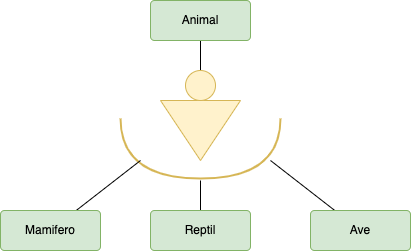

The diagram above was exported from draw.io. Its source (the exported page's mxGraphModel, read from the mxfile embedded in the PNG):
<mxGraphModel dx="687" dy="572" grid="1" gridSize="10" guides="1" tooltips="1" connect="1" arrows="1" fold="1" page="1" pageScale="1" pageWidth="827" pageHeight="1169" math="0" shadow="0">
  <root>
    <mxCell id="0" />
    <mxCell id="1" parent="0" />
    <mxCell id="2" value="" style="edgeStyle=none;html=1;endArrow=none;endFill=0;" edge="1" parent="1" source="3" target="10">
      <mxGeometry relative="1" as="geometry" />
    </mxCell>
    <mxCell id="3" value="Animal" style="rounded=1;arcSize=10;whiteSpace=wrap;html=1;align=center;fillColor=#d5e8d4;strokeColor=#82b366;" vertex="1" parent="1">
      <mxGeometry x="310" y="220" width="100" height="40" as="geometry" />
    </mxCell>
    <mxCell id="8" value="" style="group" vertex="1" connectable="0" parent="1">
      <mxGeometry x="280" y="290" width="160" height="108" as="geometry" />
    </mxCell>
    <mxCell id="9" value="" style="triangle;whiteSpace=wrap;html=1;rotation=90;fillColor=#fff2cc;strokeColor=#d6b656;" vertex="1" parent="8">
      <mxGeometry x="50" y="20" width="60" height="80" as="geometry" />
    </mxCell>
    <mxCell id="10" value="" style="ellipse;whiteSpace=wrap;html=1;aspect=fixed;fillColor=#fff2cc;strokeColor=#d6b656;" vertex="1" parent="8">
      <mxGeometry x="65" width="30" height="30" as="geometry" />
    </mxCell>
    <mxCell id="11" value="" style="endArrow=none;html=1;rounded=0;edgeStyle=orthogonalEdgeStyle;curved=1;fillColor=#fff2cc;strokeColor=#d6b656;strokeWidth=2;" edge="1" parent="8">
      <mxGeometry relative="1" as="geometry">
        <mxPoint y="48" as="sourcePoint" />
        <mxPoint x="160" y="48" as="targetPoint" />
        <Array as="points">
          <mxPoint y="108" />
          <mxPoint x="160" y="108" />
        </Array>
      </mxGeometry>
    </mxCell>
    <mxCell id="12" style="edgeStyle=none;html=1;endArrow=none;endFill=0;" edge="1" parent="1" source="13">
      <mxGeometry relative="1" as="geometry">
        <mxPoint x="300" y="380" as="targetPoint" />
      </mxGeometry>
    </mxCell>
    <mxCell id="13" value="Mamifero" style="rounded=1;arcSize=10;whiteSpace=wrap;html=1;align=center;fillColor=#d5e8d4;strokeColor=#82b366;" vertex="1" parent="1">
      <mxGeometry x="160" y="430" width="100" height="40" as="geometry" />
    </mxCell>
    <mxCell id="14" style="edgeStyle=none;html=1;endArrow=none;endFill=0;" edge="1" parent="1" source="15">
      <mxGeometry relative="1" as="geometry">
        <mxPoint x="360" y="400" as="targetPoint" />
      </mxGeometry>
    </mxCell>
    <mxCell id="15" value="Reptil" style="rounded=1;arcSize=10;whiteSpace=wrap;html=1;align=center;fillColor=#d5e8d4;strokeColor=#82b366;" vertex="1" parent="1">
      <mxGeometry x="310" y="430" width="100" height="40" as="geometry" />
    </mxCell>
    <mxCell id="16" style="edgeStyle=none;html=1;endArrow=none;endFill=0;" edge="1" parent="1" source="17">
      <mxGeometry relative="1" as="geometry">
        <mxPoint x="430" y="380" as="targetPoint" />
      </mxGeometry>
    </mxCell>
    <mxCell id="17" value="Ave" style="rounded=1;arcSize=10;whiteSpace=wrap;html=1;align=center;fillColor=#d5e8d4;strokeColor=#82b366;" vertex="1" parent="1">
      <mxGeometry x="470" y="430" width="100" height="40" as="geometry" />
    </mxCell>
  </root>
</mxGraphModel>